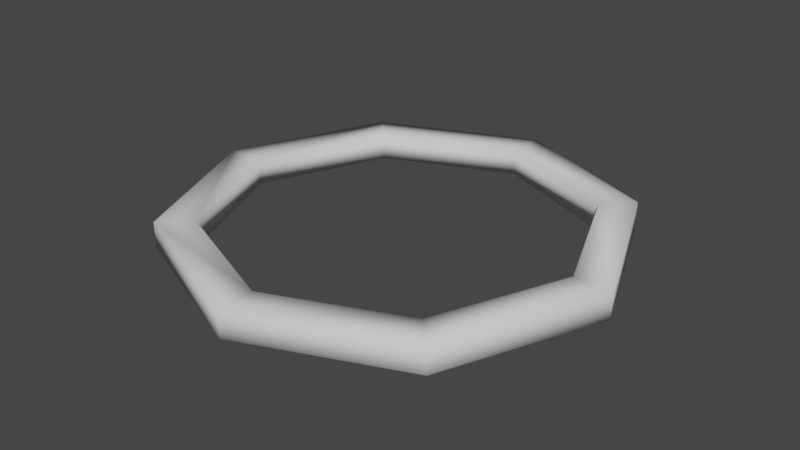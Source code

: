 # Source: MDL_Ring.blend  (saved by Blender 3.2.14; exported with 4.5.12 LTS)
import bpy
from mathutils import Matrix  # noqa: F401  (used for matrix-valued properties, if any)

bpy.ops.wm.read_factory_settings(use_empty=True)
scene = bpy.context.scene
scene.name = 'Scene'

# ---- world
world_world = bpy.data.worlds.new('World'); scene.world = world_world
world_world.use_nodes = True; world_world.node_tree.nodes.clear()
_N = world_world.node_tree.nodes; _L = world_world.node_tree.links
n0 = _N.new('ShaderNodeOutputWorld'); n0.name = 'World Output'; n0.location = (300, 300)
n1 = _N.new('ShaderNodeBackground'); n1.name = 'Background'; n1.location = (10, 300)
n1.inputs[0].default_value = (0.05088, 0.05088, 0.05088, 1.0)
_L.new(n1.outputs[0], n0.inputs[0])
n0.is_active_output = True
world_world.color = (0.05088, 0.05088, 0.05088)
world_world.use_sun_shadow = False
world_world.sun_shadow_jitter_overblur = 0.0

# ---- meshes
me_cylinder = bpy.data.meshes.new('Cylinder')
me_cylinder.from_pydata([(-1.828e-09, 1.981, 0.005548), (-1.828e-09, 1.981, 0.2424), (1.401, 1.401, 0.005548), (1.401, 1.401, 0.2424), (1.981, -7.016e-08, 0.005548), (1.981, -7.016e-08, 0.2424), (1.401, -1.401, 0.005548), (1.401, -1.401, 0.2424), (-1.751e-07, -1.981, 0.005548), (-1.751e-07, -1.981, 0.2424), (-1.401, -1.401, 0.005548), (-1.401, -1.401, 0.2424), (-1.981, 4.008e-08, 0.005548), (-1.981, 4.008e-08, 0.2424), (-1.401, 1.401, 0.005548), (-1.401, 1.401, 0.2424), (6.461e-10, 1.649, 0.2424), (1.166, 1.166, 0.2424), (1.649, -6.059e-08, 0.2424), (1.166, -1.166, 0.2424), (-1.435e-07, -1.649, 0.2424), (-1.166, -1.166, 0.2424), (-1.649, 3.117e-08, 0.2424), (-1.166, 1.166, 0.2424), (6.461e-10, 1.649, 0.005486), (1.166, 1.166, 0.005486), (1.649, -6.059e-08, 0.005486), (1.166, -1.166, 0.005486), (-1.435e-07, -1.649, 0.005486), (-1.166, -1.166, 0.005486), (-1.649, 3.117e-08, 0.005486), (-1.166, 1.166, 0.005486)], [], [(0, 1, 3, 2), (2, 3, 5, 4), (4, 5, 7, 6), (6, 7, 9, 8), (8, 9, 11, 10), (10, 11, 13, 12), (5, 3, 17, 18), (12, 13, 15, 14), (14, 15, 1, 0), (15, 13, 22, 23), (11, 9, 20, 21), (1, 15, 23, 16), (3, 1, 16, 17), (7, 5, 18, 19), (13, 11, 21, 22), (9, 7, 19, 20), (16, 23, 31, 24), (22, 21, 29, 30), (20, 19, 27, 28), (18, 17, 25, 26), (23, 22, 30, 31), (21, 20, 28, 29), (19, 18, 26, 27), (17, 16, 24, 25), (4, 6, 27, 26), (2, 4, 26, 25), (0, 2, 25, 24), (14, 0, 24, 31), (12, 14, 31, 30), (10, 12, 30, 29), (8, 10, 29, 28), (6, 8, 28, 27)])
me_cylinder.polygons.foreach_set('use_smooth', [True] * 32)
_uv = me_cylinder.uv_layers.new(name='UVMap')
_uv.uv.foreach_set('vector', [1.0, 0.5, 1.0, 1.0, 0.875, 1.0, 0.875, 0.5, 0.875, 0.5, 0.875, 1.0, 0.75, 1.0, 0.75, 0.5, 0.75, 0.5, 0.75, 1.0, 0.625, 1.0, 0.625, 0.5, 0.625, 0.5, 0.625, 1.0, 0.5, 1.0, 0.5, 0.5, 0.5, 0.5, 0.5, 1.0, 0.375, 1.0, 0.375, 0.5, 0.375, 0.5, 0.375, 1.0, 0.25, 1.0, 0.25, 0.5, 0.75, 1.0, 0.875, 1.0, 0.875, 1.0, 0.75, 1.0, 0.25, 0.5, 0.25, 1.0, 0.125, 1.0, 0.125, 0.5, 0.125, 0.5, 0.125, 1.0, 0.0, 1.0, 0.0, 0.5, 0.125, 1.0, 0.25, 1.0, 0.25, 1.0, 0.125, 1.0, 0.375, 1.0, 0.5, 1.0, 0.5, 1.0, 0.375, 1.0, 0.0, 1.0, 0.125, 1.0, 0.125, 1.0, 0.0, 1.0, 0.875, 1.0, 1.0, 1.0, 1.0, 1.0, 0.875, 1.0, 0.625, 1.0, 0.75, 1.0, 0.75, 1.0, 0.625, 1.0, 0.25, 1.0, 0.375, 1.0, 0.375, 1.0, 0.25, 1.0, 0.5, 1.0, 0.625, 1.0, 0.625, 1.0, 0.5, 1.0, 0.0, 1.0, 0.125, 1.0, 0.125, 1.0, 0.0, 1.0, 0.25, 1.0, 0.375, 1.0, 0.375, 1.0, 0.25, 1.0, 0.5, 1.0, 0.625, 1.0, 0.625, 1.0, 0.5, 1.0, 0.75, 1.0, 0.875, 1.0, 0.875, 1.0, 0.75, 1.0, 0.125, 1.0, 0.25, 1.0, 0.25, 1.0, 0.125, 1.0, 0.375, 1.0, 0.5, 1.0, 0.5, 1.0, 0.375, 1.0, 0.625, 1.0, 0.75, 1.0, 0.75, 1.0, 0.625, 1.0, 0.875, 1.0, 1.0, 1.0, 1.0, 1.0, 0.875, 1.0, 0.75, 0.5, 0.625, 0.5, 0.625, 1.0, 0.75, 1.0, 0.875, 0.5, 0.75, 0.5, 0.75, 1.0, 0.875, 1.0, 1.0, 0.5, 0.875, 0.5, 0.875, 1.0, 1.0, 1.0, 0.125, 0.5, 1.0, 0.5, 0.0, 1.0, 0.125, 1.0, 0.25, 0.5, 0.125, 0.5, 0.125, 1.0, 0.25, 1.0, 0.375, 0.5, 0.25, 0.5, 0.25, 1.0, 0.375, 1.0, 0.5, 0.5, 0.375, 0.5, 0.375, 1.0, 0.5, 1.0, 0.625, 0.5, 0.5, 0.5, 0.5, 1.0, 0.625, 1.0])
me_cylinder.update()

# ---- objects
ob_rings = bpy.data.objects.new('Rings', me_cylinder)

# ---- transforms, parenting, visibility, modifiers, constraints
ob_rings.location = (0.0, 0.0, 0.0)

# ---- collection membership
scene.collection.objects.link(ob_rings)

# ---- scene / render settings (as saved in the file)
scene.frame_start = 1; scene.frame_end = 250; scene.frame_set(1)
scene.render.engine = 'BLENDER_EEVEE_NEXT'
scene.cycles.sampling_pattern = 'TABULATED_SOBOL'
scene.cycles.use_light_tree = False
scene.view_settings.view_transform = 'Filmic'
bpy.context.view_layer.update()

# ---- added for rendering (the .blend has no active camera and no usable light): camera, sun
cam_auto = bpy.data.cameras.new('AutoCamera')
cam_auto.lens = 50.0
cam_auto.sensor_width = 36.0
cam_auto.clip_end = 1000.0
ob_auto_camera = bpy.data.objects.new('AutoCamera', cam_auto)
scene.collection.objects.link(ob_auto_camera)
ob_auto_camera.location = (5.19006, -6.22808, 4.27602)
ob_auto_camera.rotation_euler = (1.09748, -7.21219e-08, 0.694738)
scene.camera = ob_auto_camera
light_auto_sun = bpy.data.lights.new('AutoSun', 'SUN')
light_auto_sun.energy = 3.0
light_auto_sun.angle = 0.0523599
ob_auto_sun = bpy.data.objects.new('AutoSun', light_auto_sun)
scene.collection.objects.link(ob_auto_sun)
ob_auto_sun.rotation_euler = (0.872665, 0.174533, 0.523599)
bpy.context.view_layer.update()
